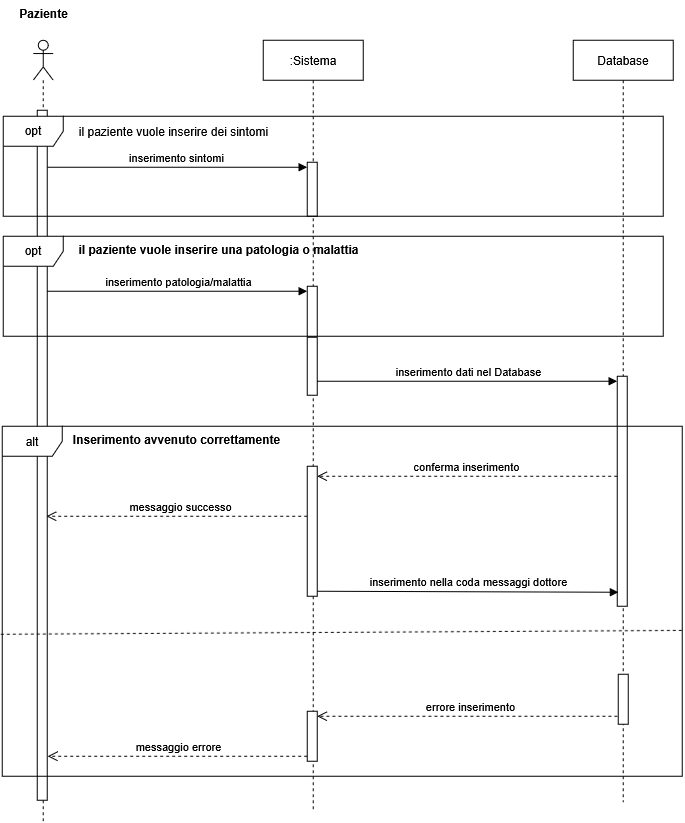

The diagram above was exported from draw.io. Its source (the exported page's mxGraphModel, read from the mxfile embedded in the PNG):
<mxGraphModel dx="2722" dy="3362" grid="1" gridSize="10" guides="1" tooltips="1" connect="1" arrows="1" fold="1" page="1" pageScale="1" pageWidth="827" pageHeight="1169" math="0" shadow="0">
  <root>
    <mxCell id="0" />
    <mxCell id="1" parent="0" />
    <mxCell id="2" parent="1" style="text;align=center;fontStyle=1;verticalAlign=middle;spacingLeft=3;spacingRight=3;strokeColor=none;rotatable=0;points=[[0,0.5],[1,0.5]];portConstraint=eastwest;html=1;" value="Paziente" vertex="1">
      <mxGeometry height="26" width="80" x="1909.7200000000003" y="822.75" as="geometry" />
    </mxCell>
    <mxCell id="3" parent="1" style="shape=umlLifeline;perimeter=lifelinePerimeter;whiteSpace=wrap;html=1;container=1;dropTarget=0;collapsible=0;recursiveResize=0;outlineConnect=0;portConstraint=eastwest;newEdgeStyle={&quot;curved&quot;:0,&quot;rounded&quot;:0};participant=umlActor;" value="" vertex="1">
      <mxGeometry height="782" width="20" x="1939.72" y="862.75" as="geometry" />
    </mxCell>
    <mxCell id="4" parent="3" style="html=1;points=[[0,0,0,0,5],[0,1,0,0,-5],[1,0,0,0,5],[1,1,0,0,-5]];perimeter=orthogonalPerimeter;outlineConnect=0;targetShapes=umlLifeline;portConstraint=eastwest;newEdgeStyle={&quot;curved&quot;:0,&quot;rounded&quot;:0};" value="" vertex="1">
      <mxGeometry height="690" width="10" x="4" y="70" as="geometry" />
    </mxCell>
    <mxCell id="5" parent="1" style="shape=umlLifeline;perimeter=lifelinePerimeter;whiteSpace=wrap;html=1;container=1;dropTarget=0;collapsible=0;recursiveResize=0;outlineConnect=0;portConstraint=eastwest;newEdgeStyle={&quot;curved&quot;:0,&quot;rounded&quot;:0};" value=":Sistema" vertex="1">
      <mxGeometry height="772" width="100" x="2169.7200000000003" y="862.75" as="geometry" />
    </mxCell>
    <mxCell id="6" parent="5" style="html=1;points=[[0,0,0,0,5],[0,1,0,0,-5],[1,0,0,0,5],[1,1,0,0,-5]];perimeter=orthogonalPerimeter;outlineConnect=0;targetShapes=umlLifeline;portConstraint=eastwest;newEdgeStyle={&quot;curved&quot;:0,&quot;rounded&quot;:0};" value="" vertex="1">
      <mxGeometry height="50" width="10" x="44" y="671" as="geometry" />
    </mxCell>
    <mxCell id="7" parent="5" style="html=1;points=[[0,0,0,0,5],[0,1,0,0,-5],[1,0,0,0,5],[1,1,0,0,-5]];perimeter=orthogonalPerimeter;outlineConnect=0;targetShapes=umlLifeline;portConstraint=eastwest;newEdgeStyle={&quot;curved&quot;:0,&quot;rounded&quot;:0};" value="" vertex="1">
      <mxGeometry height="58" width="10" x="44" y="297" as="geometry" />
    </mxCell>
    <mxCell id="8" parent="5" style="html=1;points=[[0,0,0,0,5],[0,1,0,0,-5],[1,0,0,0,5],[1,1,0,0,-5]];perimeter=orthogonalPerimeter;outlineConnect=0;targetShapes=umlLifeline;portConstraint=eastwest;newEdgeStyle={&quot;curved&quot;:0,&quot;rounded&quot;:0};" value="" vertex="1">
      <mxGeometry height="54" width="10" x="44" y="122" as="geometry" />
    </mxCell>
    <mxCell id="9" parent="1" style="shape=umlLifeline;perimeter=lifelinePerimeter;whiteSpace=wrap;html=1;container=1;dropTarget=0;collapsible=0;recursiveResize=0;outlineConnect=0;portConstraint=eastwest;newEdgeStyle={&quot;curved&quot;:0,&quot;rounded&quot;:0};" value="Database" vertex="1">
      <mxGeometry height="762" width="100" x="2479.7200000000003" y="862.75" as="geometry" />
    </mxCell>
    <mxCell id="10" parent="9" style="html=1;points=[[0,0,0,0,5],[0,1,0,0,-5],[1,0,0,0,5],[1,1,0,0,-5]];perimeter=orthogonalPerimeter;outlineConnect=0;targetShapes=umlLifeline;portConstraint=eastwest;newEdgeStyle={&quot;curved&quot;:0,&quot;rounded&quot;:0};" value="" vertex="1">
      <mxGeometry height="230" width="10" x="44" y="336" as="geometry" />
    </mxCell>
    <mxCell id="11" parent="1" style="shape=umlFrame;whiteSpace=wrap;html=1;pointerEvents=0;" value="opt" vertex="1">
      <mxGeometry height="100" width="660" x="1909.7200000000003" y="938.75" as="geometry" />
    </mxCell>
    <mxCell id="12" parent="1" style="text;html=1;align=center;verticalAlign=middle;resizable=0;points=[];autosize=1;strokeColor=none;fillColor=none;" value="il paziente vuole inserire dei sintomi" vertex="1">
      <mxGeometry height="30" width="210" x="1974.7200000000003" y="938.75" as="geometry" />
    </mxCell>
    <mxCell id="13" parent="1" style="shape=umlFrame;whiteSpace=wrap;html=1;pointerEvents=0;" value="opt" vertex="1">
      <mxGeometry height="100" width="660" x="1909.7200000000003" y="1058.75" as="geometry" />
    </mxCell>
    <mxCell id="14" parent="1" style="shape=umlFrame;whiteSpace=wrap;html=1;pointerEvents=0;" value="alt" vertex="1">
      <mxGeometry height="350" width="680" x="1908.7200000000003" y="1248.75" as="geometry" />
    </mxCell>
    <mxCell id="15" edge="1" parent="1" style="html=1;verticalAlign=bottom;endArrow=open;dashed=1;endSize=8;curved=0;rounded=0;" target="27" value="conferma inserimento">
      <mxGeometry relative="1" as="geometry">
        <mxPoint x="2523.7200000000003" y="1298.75" as="sourcePoint" />
        <mxPoint x="2235.7200000000003" y="1298.75" as="targetPoint" />
      </mxGeometry>
    </mxCell>
    <mxCell id="16" parent="1" style="text;align=center;fontStyle=1;verticalAlign=middle;spacingLeft=3;spacingRight=3;strokeColor=none;rotatable=0;points=[[0,0.5],[1,0.5]];portConstraint=eastwest;html=1;" value="Inserimento avvenuto correttamente" vertex="1">
      <mxGeometry height="26" width="80" x="2042.7200000000003" y="1248.75" as="geometry" />
    </mxCell>
    <mxCell id="17" edge="1" parent="1" style="html=1;verticalAlign=bottom;endArrow=open;dashed=1;endSize=8;curved=0;rounded=0;" value="messaggio successo">
      <mxGeometry relative="1" as="geometry">
        <mxPoint x="2219.7200000000003" y="1338.75" as="sourcePoint" />
        <mxPoint x="1952.990114942529" y="1338.75" as="targetPoint" />
      </mxGeometry>
    </mxCell>
    <mxCell id="18" edge="1" parent="1" style="endArrow=none;dashed=1;html=1;rounded=0;exitX=-0.002;exitY=0.72;exitDx=0;exitDy=0;exitPerimeter=0;entryX=1.001;entryY=0.709;entryDx=0;entryDy=0;entryPerimeter=0;" value="">
      <mxGeometry height="50" relative="1" width="50" as="geometry">
        <mxPoint x="1907.3600000000001" y="1456.75" as="sourcePoint" />
        <mxPoint x="2589.4" y="1452.8999999999996" as="targetPoint" />
      </mxGeometry>
    </mxCell>
    <mxCell id="19" edge="1" parent="1" style="html=1;verticalAlign=bottom;endArrow=open;dashed=1;endSize=8;curved=0;rounded=0;entryX=1;entryY=0;entryDx=0;entryDy=5;entryPerimeter=0;" target="6" value="errore inserimento">
      <mxGeometry relative="1" as="geometry">
        <mxPoint x="2529.9" y="1538.75" as="sourcePoint" />
        <mxPoint x="2239.7200000000003" y="1538.75" as="targetPoint" />
      </mxGeometry>
    </mxCell>
    <mxCell id="20" edge="1" parent="1" source="6" style="html=1;verticalAlign=bottom;endArrow=open;dashed=1;endSize=8;curved=0;rounded=0;exitX=0;exitY=1;exitDx=0;exitDy=-5;exitPerimeter=0;" value="messaggio errore">
      <mxGeometry relative="1" as="geometry">
        <mxPoint x="2209.7200000000003" y="1578.75" as="sourcePoint" />
        <mxPoint x="1954.0435294117651" y="1578.75" as="targetPoint" />
      </mxGeometry>
    </mxCell>
    <mxCell id="21" parent="1" style="text;align=center;fontStyle=1;verticalAlign=middle;spacingLeft=3;spacingRight=3;strokeColor=none;rotatable=0;points=[[0,0.5],[1,0.5]];portConstraint=eastwest;html=1;" value="il paziente vuole inserire una patologia o malattia" vertex="1">
      <mxGeometry height="26" width="310" x="1969.7200000000003" y="1058.75" as="geometry" />
    </mxCell>
    <mxCell id="22" edge="1" parent="1" style="html=1;verticalAlign=bottom;startArrow=none;endArrow=block;startSize=8;curved=0;rounded=0;entryX=0;entryY=0;entryDx=0;entryDy=5;startFill=0;entryPerimeter=0;" target="8" value="inserimento sintomi">
      <mxGeometry relative="1" as="geometry">
        <mxPoint x="1954" y="989.75" as="sourcePoint" />
        <mxPoint x="2217.7200000000003" y="993.75" as="targetPoint" />
      </mxGeometry>
    </mxCell>
    <mxCell id="23" parent="1" style="html=1;points=[[0,0,0,0,5],[0,1,0,0,-5],[1,0,0,0,5],[1,1,0,0,-5]];perimeter=orthogonalPerimeter;outlineConnect=0;targetShapes=umlLifeline;portConstraint=eastwest;newEdgeStyle={&quot;curved&quot;:0,&quot;rounded&quot;:0};" value="" vertex="1">
      <mxGeometry height="50" width="10" x="2213.7200000000003" y="1108.75" as="geometry" />
    </mxCell>
    <mxCell id="24" edge="1" parent="1" source="4" style="html=1;verticalAlign=bottom;startArrow=none;endArrow=block;startSize=8;curved=0;rounded=0;entryX=0;entryY=0;entryDx=0;entryDy=5;startFill=0;entryPerimeter=0;" target="23" value="inserimento patologia/malattia">
      <mxGeometry relative="1" as="geometry">
        <mxPoint x="1954" y="1109.75" as="sourcePoint" />
        <mxPoint x="2217.7200000000003" y="1113.75" as="targetPoint" />
      </mxGeometry>
    </mxCell>
    <mxCell id="25" edge="1" parent="1" source="7" style="html=1;verticalAlign=bottom;startArrow=none;endArrow=block;startSize=8;curved=0;rounded=0;entryX=0;entryY=0;entryDx=0;entryDy=5;startFill=0;" target="10" value="&lt;div&gt;inserimento dati nel Database&lt;/div&gt;">
      <mxGeometry relative="1" as="geometry">
        <mxPoint x="2260" y="1203.75" as="sourcePoint" />
      </mxGeometry>
    </mxCell>
    <mxCell id="26" edge="1" parent="1" source="27" style="html=1;verticalAlign=bottom;endArrow=block;curved=0;rounded=0;exitX=1;exitY=1;exitDx=0;exitDy=-5;exitPerimeter=0;" value="inserimento nella coda messaggi dottore">
      <mxGeometry relative="1" width="80" x="-0.0016" as="geometry">
        <mxPoint as="offset" />
        <mxPoint x="2335.0048837209306" y="1414.75" as="sourcePoint" />
        <mxPoint x="2525" y="1414.75" as="targetPoint" />
      </mxGeometry>
    </mxCell>
    <mxCell id="27" parent="1" style="html=1;points=[[0,0,0,0,5],[0,1,0,0,-5],[1,0,0,0,5],[1,1,0,0,-5]];perimeter=orthogonalPerimeter;outlineConnect=0;targetShapes=umlLifeline;portConstraint=eastwest;newEdgeStyle={&quot;curved&quot;:0,&quot;rounded&quot;:0};" value="" vertex="1">
      <mxGeometry height="130" width="10" x="2213.7200000000003" y="1288.75" as="geometry" />
    </mxCell>
    <mxCell id="28" parent="1" style="html=1;points=[[0,0,0,0,5],[0,1,0,0,-5],[1,0,0,0,5],[1,1,0,0,-5]];perimeter=orthogonalPerimeter;outlineConnect=0;targetShapes=umlLifeline;portConstraint=eastwest;newEdgeStyle={&quot;curved&quot;:0,&quot;rounded&quot;:0};" value="" vertex="1">
      <mxGeometry height="50" width="10" x="2524.7200000000003" y="1496.75" as="geometry" />
    </mxCell>
  </root>
</mxGraphModel>